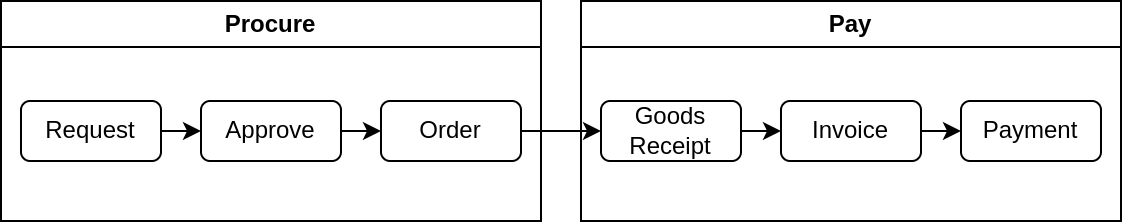

The diagram above was exported from draw.io. Its source (the exported page's mxGraphModel, read from the mxfile embedded in the PNG):
<mxGraphModel dx="742" dy="525" grid="1" gridSize="10" guides="1" tooltips="1" connect="1" arrows="1" fold="1" page="1" pageScale="1" pageWidth="583" pageHeight="413" math="0" shadow="0">
  <root>
    <mxCell id="0" />
    <mxCell id="1" parent="0" />
    <mxCell id="2" value="Procure" style="swimlane;whiteSpace=wrap;html=1;movable=1;resizable=1;rotatable=1;deletable=1;editable=1;connectable=1;" vertex="1" parent="1">
      <mxGeometry x="10" y="10" width="270" height="110" as="geometry" />
    </mxCell>
    <mxCell id="10" style="edgeStyle=none;html=1;exitX=1;exitY=0.5;exitDx=0;exitDy=0;" edge="1" parent="2" source="4" target="5">
      <mxGeometry relative="1" as="geometry" />
    </mxCell>
    <mxCell id="4" value="Request" style="rounded=1;whiteSpace=wrap;html=1;" vertex="1" parent="2">
      <mxGeometry x="10" y="50" width="70" height="30" as="geometry" />
    </mxCell>
    <mxCell id="11" style="edgeStyle=none;html=1;exitX=1;exitY=0.5;exitDx=0;exitDy=0;" edge="1" parent="2" source="5" target="6">
      <mxGeometry relative="1" as="geometry" />
    </mxCell>
    <mxCell id="5" value="Approve" style="rounded=1;whiteSpace=wrap;html=1;" vertex="1" parent="2">
      <mxGeometry x="100" y="50" width="70" height="30" as="geometry" />
    </mxCell>
    <mxCell id="6" value="Order" style="rounded=1;whiteSpace=wrap;html=1;" vertex="1" parent="2">
      <mxGeometry x="190" y="50" width="70" height="30" as="geometry" />
    </mxCell>
    <mxCell id="3" value="Pay" style="swimlane;whiteSpace=wrap;html=1;movable=1;resizable=1;rotatable=1;deletable=1;editable=1;connectable=1;" vertex="1" parent="1">
      <mxGeometry x="300" y="10" width="270" height="110" as="geometry" />
    </mxCell>
    <mxCell id="13" style="edgeStyle=none;html=1;exitX=1;exitY=0.5;exitDx=0;exitDy=0;" edge="1" parent="3" source="7" target="8">
      <mxGeometry relative="1" as="geometry" />
    </mxCell>
    <mxCell id="7" value="Goods Receipt" style="rounded=1;whiteSpace=wrap;html=1;" vertex="1" parent="3">
      <mxGeometry x="10" y="50" width="70" height="30" as="geometry" />
    </mxCell>
    <mxCell id="14" style="edgeStyle=none;html=1;exitX=1;exitY=0.5;exitDx=0;exitDy=0;" edge="1" parent="3" source="8" target="9">
      <mxGeometry relative="1" as="geometry" />
    </mxCell>
    <mxCell id="8" value="Invoice" style="rounded=1;whiteSpace=wrap;html=1;" vertex="1" parent="3">
      <mxGeometry x="100" y="50" width="70" height="30" as="geometry" />
    </mxCell>
    <mxCell id="9" value="Payment" style="rounded=1;whiteSpace=wrap;html=1;" vertex="1" parent="3">
      <mxGeometry x="190" y="50" width="70" height="30" as="geometry" />
    </mxCell>
    <mxCell id="12" style="edgeStyle=none;html=1;exitX=1;exitY=0.5;exitDx=0;exitDy=0;" edge="1" parent="1" source="6" target="7">
      <mxGeometry relative="1" as="geometry" />
    </mxCell>
  </root>
</mxGraphModel>